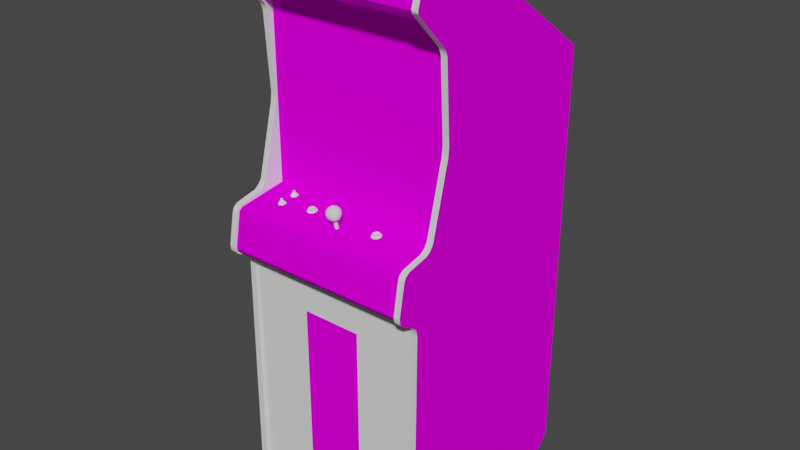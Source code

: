 # Source: fastfred.blend  (saved by Blender 2.93.20; exported with 4.5.12 LTS)
import bpy
from mathutils import Matrix  # noqa: F401  (used for matrix-valued properties, if any)

bpy.ops.wm.read_factory_settings(use_empty=True)
scene = bpy.context.scene
scene.name = 'Scene'

# ---- images (referenced by path relative to the original .blend; pixels are not part of the script)
import os
ASSET_DIR = os.environ.get("B2B_ASSET_DIR", "")  # directory of the original .blend (textures are referenced by path, not embedded)
HERE = os.path.dirname(os.path.abspath(__file__))  # packed textures are extracted next to this script under _unpacked/

def load_image(name, relpath, width, height, colorspace="sRGB"):
    """Load a texture the original file referenced (path relative to the .blend, or extracted next to this script)."""
    p = next((c for c in (os.path.join(HERE, relpath), os.path.join(ASSET_DIR, relpath)) if relpath and os.path.exists(c)), "")
    if p:
        img = bpy.data.images.load(p, check_existing=True)
        img.name = name
    else:  # same state as the original file: an image datablock whose file is absent (Cycles renders it pink)
        img = bpy.data.images.new(name, width, height)
        img.source = "FILE"
        img.filepath = "//" + (relpath or name)
    img.colorspace_settings.name = colorspace
    return img
img_02fastfredsnapmap_tiff = load_image('02fastfredsnapmap.TIFF', '02fastfredsnapmap.TIFF', 1024, 1024, 'sRGB')
img_fastfredbezelmap_tiff = load_image('fastfredbezelmap.TIFF', 'fastfredbezelmap.TIFF', 1024, 1024, 'sRGB')
img_fastfredsidemap_tiff = load_image('fastfredsidemap.TIFF', 'fastfredsidemap.TIFF', 1024, 1024, 'sRGB')
img_fastfredcpomap_tiff = load_image('fastfredcpomap.TIFF', 'fastfredcpomap.TIFF', 1024, 1024, 'sRGB')

# ---- materials (node trees are filled in below, after node groups)
mat_01fastfredfakemarquee = bpy.data.materials.new('01fastfredfakemarquee')
mat_01fastfredfakemarquee.use_transparent_shadow = False
mat_01fastfredfakemarquee.roughness = 0.8807
mat_01fastfredfakemarquee.specular_intensity = 0.0
mat_02fastfredsnapmat = bpy.data.materials.new('02fastfredsnapmat')
mat_02fastfredsnapmat.use_transparent_shadow = False
mat_02fastfredsnapmat.roughness = 0.8807
mat_02fastfredsnapmat.specular_intensity = 0.0
mat_fastfredbezel = bpy.data.materials.new('fastfredbezel')
mat_fastfredbezel.use_transparent_shadow = False
mat_fastfredbezel.roughness = 0.8807
mat_fastfredbezel.specular_intensity = 0.0
mat_fastfredshinyblack = bpy.data.materials.new('fastfredshinyblack')
mat_fastfredshinyblack.use_transparent_shadow = False
mat_fastfredshinyblack.roughness = 0.7934
mat_fastfredshinyblack.specular_intensity = 0.6588
mat_fastfredblack = bpy.data.materials.new('fastfredblack')
mat_fastfredblack.use_transparent_shadow = False
mat_fastfredblack.roughness = 0.8807
mat_fastfredblack.specular_intensity = 0.0
mat_fastfredside = bpy.data.materials.new('fastfredside')
mat_fastfredside.use_transparent_shadow = False
mat_fastfredside.roughness = 0.8807
mat_fastfredside.specular_intensity = 0.0
mat_fastfredcpo = bpy.data.materials.new('fastfredcpo')
mat_fastfredcpo.use_transparent_shadow = False
mat_fastfredcpo.roughness = 0.8807
mat_fastfredcpo.specular_intensity = 0.0
mat_fastfredvolcbut = bpy.data.materials.new('fastfredvolcbut')
mat_fastfredvolcbut.use_transparent_shadow = False
mat_fastfredvolcbut.roughness = 0.8807
mat_fastfredvolcbut.specular_intensity = 0.6275
mat_fastfredsilver = bpy.data.materials.new('fastfredsilver')
mat_fastfredsilver.use_transparent_shadow = False
mat_fastfredsilver.roughness = 0.8114
mat_fastfredsilver.specular_intensity = 0.2353
mat_fastfredredjoy = bpy.data.materials.new('fastfredredjoy')
mat_fastfredredjoy.use_transparent_shadow = False
mat_fastfredredjoy.roughness = 0.7934
mat_fastfredredjoy.specular_intensity = 0.6275

# ---- node groups
ng_auto_smooth = bpy.data.node_groups.new('Auto Smooth', 'GeometryNodeTree')
_s = ng_auto_smooth.interface.new_socket(name='Geometry', in_out='OUTPUT', socket_type='NodeSocketGeometry')
_s = ng_auto_smooth.interface.new_socket(name='Geometry', in_out='INPUT', socket_type='NodeSocketGeometry')
_s = ng_auto_smooth.interface.new_socket(name='Angle', in_out='INPUT', socket_type='NodeSocketFloat')
_s.subtype = 'ANGLE'
_s.min_value = 0.0
_s.max_value = 3.142
ng_auto_smooth.is_modifier = True
_N = ng_auto_smooth.nodes; _L = ng_auto_smooth.links
n0 = _N.new('NodeGroupOutput'); n0.name = 'Group Output'; n0.location = (480, -100)
n1 = _N.new('NodeGroupInput'); n1.name = 'Group Input'; n1.location = (-420, -300)
n2 = _N.new('NodeGroupInput'); n2.name = 'Group Input.001'; n2.location = (-60, -100)
n3 = _N.new('GeometryNodeSetShadeSmooth'); n3.name = 'Set Shade Smooth'; n3.location = (120, -100)
n3.domain = 'EDGE'
n4 = _N.new('GeometryNodeSetShadeSmooth'); n4.name = 'Set Shade Smooth.001'; n4.location = (300, -100)
n5 = _N.new('GeometryNodeInputMeshEdgeAngle'); n5.name = 'Edge Angle'; n5.location = (-420, -220)
n6 = _N.new('GeometryNodeInputEdgeSmooth'); n6.name = 'Is Edge Smooth'; n6.location = (-60, -160)
n7 = _N.new('GeometryNodeInputShadeSmooth'); n7.name = 'Is Face Smooth'; n7.location = (-240, -340)
n8 = _N.new('FunctionNodeBooleanMath'); n8.name = 'Boolean Math'; n8.location = (-60, -220)
n9 = _N.new('FunctionNodeCompare'); n9.name = 'Compare'; n9.location = (-240, -180)
n9.operation = 'LESS_EQUAL'
_L.new(n5.outputs[0], n9.inputs[0])
_L.new(n4.outputs[0], n0.inputs[0])
_L.new(n1.outputs[1], n9.inputs[1])
_L.new(n9.outputs[0], n8.inputs[0])
_L.new(n7.outputs[0], n8.inputs[1])
_L.new(n2.outputs[0], n3.inputs[0])
_L.new(n6.outputs[0], n3.inputs[1])
_L.new(n3.outputs[0], n4.inputs[0])
_L.new(n8.outputs[0], n3.inputs[2])
n0.is_active_output = True

# ---- material node trees
mat_01fastfredfakemarquee.use_nodes = True; mat_01fastfredfakemarquee.node_tree.nodes.clear()
_N = mat_01fastfredfakemarquee.node_tree.nodes; _L = mat_01fastfredfakemarquee.node_tree.links
n0 = _N.new('ShaderNodeBsdfPrincipled'); n0.name = 'Principled BSDF'; n0.location = (10, 300)
n0.distribution = 'GGX'
n0.subsurface_method = 'BURLEY'
n0.inputs[2].default_value = 0.8807
n0.inputs[3].default_value = 1.45
n0.inputs[13].default_value = 0.0
n0.inputs[27].default_value = (0.0, 0.0, 0.0, 1.0)
n0.inputs[28].default_value = 1.0
n1 = _N.new('ShaderNodeOutputMaterial'); n1.name = 'Material Output'; n1.location = (300, 300)
_L.new(n0.outputs[0], n1.inputs[0])
n1.is_active_output = True
mat_02fastfredsnapmat.use_nodes = True; mat_02fastfredsnapmat.node_tree.nodes.clear()
_N = mat_02fastfredsnapmat.node_tree.nodes; _L = mat_02fastfredsnapmat.node_tree.links
n0 = _N.new('ShaderNodeBsdfPrincipled'); n0.name = 'Principled BSDF'; n0.location = (10, 300)
n0.distribution = 'GGX'
n0.subsurface_method = 'BURLEY'
n0.inputs[2].default_value = 0.8807
n0.inputs[3].default_value = 1.45
n0.inputs[13].default_value = 0.0
n0.inputs[27].default_value = (0.0, 0.0, 0.0, 1.0)
n0.inputs[28].default_value = 1.0
n1 = _N.new('ShaderNodeOutputMaterial'); n1.name = 'Material Output'; n1.location = (300, 300)
n2 = _N.new('ShaderNodeTexImage'); n2.name = 'Image Texture'; n2.location = (-300, 600)
n2.image = img_02fastfredsnapmap_tiff
_L.new(n0.outputs[0], n1.inputs[0])
_L.new(n2.outputs[0], n0.inputs[0])
n1.is_active_output = True
mat_fastfredbezel.use_nodes = True; mat_fastfredbezel.node_tree.nodes.clear()
_N = mat_fastfredbezel.node_tree.nodes; _L = mat_fastfredbezel.node_tree.links
n0 = _N.new('ShaderNodeBsdfPrincipled'); n0.name = 'Principled BSDF'; n0.location = (10, 300)
n0.distribution = 'GGX'
n0.subsurface_method = 'BURLEY'
n0.inputs[2].default_value = 0.8807
n0.inputs[3].default_value = 1.45
n0.inputs[13].default_value = 0.0
n0.inputs[27].default_value = (0.0, 0.0, 0.0, 1.0)
n0.inputs[28].default_value = 1.0
n1 = _N.new('ShaderNodeOutputMaterial'); n1.name = 'Material Output'; n1.location = (300, 300)
n2 = _N.new('ShaderNodeTexImage'); n2.name = 'Image Texture'; n2.location = (-300, 600)
n2.image = img_fastfredbezelmap_tiff
_L.new(n0.outputs[0], n1.inputs[0])
_L.new(n2.outputs[0], n0.inputs[0])
n1.is_active_output = True
mat_fastfredshinyblack.use_nodes = True; mat_fastfredshinyblack.node_tree.nodes.clear()
_N = mat_fastfredshinyblack.node_tree.nodes; _L = mat_fastfredshinyblack.node_tree.links
n0 = _N.new('ShaderNodeBsdfPrincipled'); n0.name = 'Principled BSDF'; n0.location = (10, 300)
n0.distribution = 'GGX'
n0.subsurface_method = 'BURLEY'
n0.inputs[2].default_value = 0.7934
n0.inputs[3].default_value = 1.45
n0.inputs[13].default_value = 0.6588
n0.inputs[27].default_value = (0.0, 0.0, 0.0, 1.0)
n0.inputs[28].default_value = 1.0
n1 = _N.new('ShaderNodeOutputMaterial'); n1.name = 'Material Output'; n1.location = (300, 300)
_L.new(n0.outputs[0], n1.inputs[0])
n1.is_active_output = True
mat_fastfredblack.use_nodes = True; mat_fastfredblack.node_tree.nodes.clear()
_N = mat_fastfredblack.node_tree.nodes; _L = mat_fastfredblack.node_tree.links
n0 = _N.new('ShaderNodeBsdfPrincipled'); n0.name = 'Principled BSDF'; n0.location = (10, 300)
n0.distribution = 'GGX'
n0.subsurface_method = 'BURLEY'
n0.inputs[2].default_value = 0.8807
n0.inputs[3].default_value = 1.45
n0.inputs[13].default_value = 0.0
n0.inputs[27].default_value = (0.0, 0.0, 0.0, 1.0)
n0.inputs[28].default_value = 1.0
n1 = _N.new('ShaderNodeOutputMaterial'); n1.name = 'Material Output'; n1.location = (300, 300)
_L.new(n0.outputs[0], n1.inputs[0])
n1.is_active_output = True
mat_fastfredside.use_nodes = True; mat_fastfredside.node_tree.nodes.clear()
_N = mat_fastfredside.node_tree.nodes; _L = mat_fastfredside.node_tree.links
n0 = _N.new('ShaderNodeBsdfPrincipled'); n0.name = 'Principled BSDF'; n0.location = (10, 300)
n0.distribution = 'GGX'
n0.subsurface_method = 'BURLEY'
n0.inputs[2].default_value = 0.8807
n0.inputs[3].default_value = 1.45
n0.inputs[13].default_value = 0.0
n0.inputs[27].default_value = (0.0, 0.0, 0.0, 1.0)
n0.inputs[28].default_value = 1.0
n1 = _N.new('ShaderNodeOutputMaterial'); n1.name = 'Material Output'; n1.location = (300, 300)
n2 = _N.new('ShaderNodeTexImage'); n2.name = 'Image Texture'; n2.location = (-300, 600)
n2.image = img_fastfredsidemap_tiff
_L.new(n0.outputs[0], n1.inputs[0])
_L.new(n2.outputs[0], n0.inputs[0])
n1.is_active_output = True
mat_fastfredcpo.use_nodes = True; mat_fastfredcpo.node_tree.nodes.clear()
_N = mat_fastfredcpo.node_tree.nodes; _L = mat_fastfredcpo.node_tree.links
n0 = _N.new('ShaderNodeBsdfPrincipled'); n0.name = 'Principled BSDF'; n0.location = (10, 300)
n0.distribution = 'GGX'
n0.subsurface_method = 'BURLEY'
n0.inputs[2].default_value = 0.8807
n0.inputs[3].default_value = 1.45
n0.inputs[13].default_value = 0.0
n0.inputs[27].default_value = (0.0, 0.0, 0.0, 1.0)
n0.inputs[28].default_value = 1.0
n1 = _N.new('ShaderNodeOutputMaterial'); n1.name = 'Material Output'; n1.location = (300, 300)
n2 = _N.new('ShaderNodeTexImage'); n2.name = 'Image Texture'; n2.location = (-300, 600)
n2.image = img_fastfredcpomap_tiff
_L.new(n0.outputs[0], n1.inputs[0])
_L.new(n2.outputs[0], n0.inputs[0])
n1.is_active_output = True
mat_fastfredvolcbut.use_nodes = True; mat_fastfredvolcbut.node_tree.nodes.clear()
_N = mat_fastfredvolcbut.node_tree.nodes; _L = mat_fastfredvolcbut.node_tree.links
n0 = _N.new('ShaderNodeBsdfPrincipled'); n0.name = 'Principled BSDF'; n0.location = (10, 300)
n0.distribution = 'GGX'
n0.subsurface_method = 'BURLEY'
n0.inputs[2].default_value = 0.8807
n0.inputs[3].default_value = 1.45
n0.inputs[4].default_value = 0.9
n0.inputs[13].default_value = 0.6275
n0.inputs[27].default_value = (0.0, 0.0, 0.0, 1.0)
n0.inputs[28].default_value = 1.0
n1 = _N.new('ShaderNodeOutputMaterial'); n1.name = 'Material Output'; n1.location = (300, 300)
_L.new(n0.outputs[0], n1.inputs[0])
n1.is_active_output = True
mat_fastfredsilver.use_nodes = True; mat_fastfredsilver.node_tree.nodes.clear()
_N = mat_fastfredsilver.node_tree.nodes; _L = mat_fastfredsilver.node_tree.links
n0 = _N.new('ShaderNodeBsdfPrincipled'); n0.name = 'Principled BSDF'; n0.location = (10, 300)
n0.distribution = 'GGX'
n0.subsurface_method = 'BURLEY'
n0.inputs[2].default_value = 0.8114
n0.inputs[3].default_value = 1.45
n0.inputs[13].default_value = 0.2353
n0.inputs[27].default_value = (0.0, 0.0, 0.0, 1.0)
n0.inputs[28].default_value = 1.0
n1 = _N.new('ShaderNodeOutputMaterial'); n1.name = 'Material Output'; n1.location = (300, 300)
_L.new(n0.outputs[0], n1.inputs[0])
n1.is_active_output = True
mat_fastfredredjoy.use_nodes = True; mat_fastfredredjoy.node_tree.nodes.clear()
_N = mat_fastfredredjoy.node_tree.nodes; _L = mat_fastfredredjoy.node_tree.links
n0 = _N.new('ShaderNodeBsdfPrincipled'); n0.name = 'Principled BSDF'; n0.location = (10, 300)
n0.distribution = 'GGX'
n0.subsurface_method = 'BURLEY'
n0.inputs[2].default_value = 0.7934
n0.inputs[3].default_value = 1.45
n0.inputs[13].default_value = 0.6275
n0.inputs[27].default_value = (0.0, 0.0, 0.0, 1.0)
n0.inputs[28].default_value = 1.0
n1 = _N.new('ShaderNodeOutputMaterial'); n1.name = 'Material Output'; n1.location = (300, 300)
_L.new(n0.outputs[0], n1.inputs[0])
n1.is_active_output = True

# ---- world
world_world = bpy.data.worlds.new('World'); scene.world = world_world
world_world.use_nodes = True; world_world.node_tree.nodes.clear()
_N = world_world.node_tree.nodes; _L = world_world.node_tree.links
n0 = _N.new('ShaderNodeOutputWorld'); n0.name = 'World Output'; n0.location = (300, 300)
n1 = _N.new('ShaderNodeBackground'); n1.name = 'Background'; n1.location = (10, 300)
n1.inputs[0].default_value = (0.05088, 0.05088, 0.05088, 1.0)
_L.new(n1.outputs[0], n0.inputs[0])
n0.is_active_output = True
world_world.color = (0.05088, 0.05088, 0.05088)
world_world.use_sun_shadow = False
world_world.sun_shadow_jitter_overblur = 0.0

# ---- meshes
me_fastfred = bpy.data.meshes.new('fastfred')
me_fastfred.from_pydata([(0.02002, -0.8069, -0.1603), (0.06499, -0.8069, -0.1603), (0.06499, -0.7482, -0.1603), (0.1048, 0.1933, -0.09338), (-0.05468, -0.004099, -0.05138), (0.02262, -0.004842, -0.04692), (0.02337, 0.09253, -0.06105), (0.02337, 0.2966, -0.1213), (-0.06063, 0.1929, -0.09338), (-0.1383, 0.09476, -0.0852), (0.1029, 0.09327, -0.06848), (-0.05988, 0.2921, -0.1272), (-0.05914, 0.09327, -0.06885), (0.1029, 0.2929, -0.1272), (0.02299, 0.1962, -0.08446), (-0.1327, 0.0007325, -0.06365), (0.3252, 0.5289, -0.02277), (-0.2821, 0.5289, -0.02277), (-0.2821, -0.04572, -0.02277), (0.3252, -0.04572, -0.02277), (0.1527, -0.05056, 0.04896), (0.1486, -0.05279, 0.06197), (0.1572, -0.05279, 0.06197), (0.156, -0.05167, 0.05937), (0.1572, -0.04907, 0.03596), (0.1486, -0.04907, 0.03596), (0.1494, -0.04907, 0.03893), (0.156, -0.04498, 0.03967), (0.1616, -0.04572, 0.04339), (0.1616, -0.04944, 0.04302), (-0.08999, -0.05018, 0.04785), (-0.08107, -0.04535, 0.04227), (-0.09408, -0.05241, 0.06086), (-0.08553, -0.05241, 0.06086), (-0.09408, -0.0487, 0.03484), (-0.09333, -0.0487, 0.03781), (-0.08664, -0.04498, 0.03819), (0.156, -0.04795, 0.05974), (0.1639, -0.05204, 0.05714), (0.1494, -0.05167, 0.05937), (0.1442, -0.0513, 0.05528), (0.1416, -0.05204, 0.05714), (0.139, -0.05093, 0.04896), (0.1661, -0.05279, 0.0393), (0.1635, -0.05056, 0.04896), (0.1416, -0.04981, 0.04116), (0.1442, -0.04944, 0.04302), (-0.08664, -0.04758, 0.05863), (-0.07921, -0.05018, 0.04785), (-0.08107, -0.0513, 0.05417), (-0.07884, -0.05167, 0.05565), (-0.09333, -0.05167, 0.05788), (-0.09854, -0.0513, 0.05417), (-0.1011, -0.05167, 0.05565), (-0.1037, -0.05056, 0.04785), (-0.07661, -0.05241, 0.03781), (-0.08479, -0.05167, 0.03187), (-0.1011, -0.04944, 0.03967), (0.1616, -0.04721, 0.05603), (0.1442, -0.04721, 0.05603), (0.1616, -0.0513, 0.05528), (0.1635, -0.04647, 0.04971), (0.1419, -0.05056, 0.04896), (0.1639, -0.04981, 0.04116), (0.1661, -0.05539, 0.05826), (0.1691, -0.0539, 0.04859), (0.1668, -0.05093, 0.04896), (0.1579, -0.05167, 0.03335), (0.1479, -0.05167, 0.03335), (-0.08107, -0.04721, 0.05454), (-0.08664, -0.05167, 0.05788), (-0.09333, -0.04758, 0.05863), (-0.09854, -0.04944, 0.04153), (-0.07921, -0.0461, 0.04822), (-0.1008, -0.05018, 0.04785), (-0.07884, -0.04944, 0.03967), (-0.07661, -0.05502, 0.05677), (-0.07364, -0.0539, 0.04748), (-0.07624, -0.05056, 0.04785), (-0.08553, -0.0487, 0.03484), (-0.09482, -0.05167, 0.03187), (-0.1829, -0.05836, 0.07461), (-0.1788, -0.05687, 0.06494), (-0.1885, -0.04535, 0.06643), (-0.1926, -0.04498, 0.06197), (-0.1829, -0.05576, 0.05528), (-0.1829, -0.05167, 0.02369), (-0.1788, -0.05018, 0.01403), (-0.1926, -0.03829, 0.01143), (-0.1829, -0.04907, 0.004365), (0.1494, -0.04795, 0.05974), (0.1494, -0.04498, 0.03967), (0.1442, -0.04572, 0.04339), (0.1419, -0.04647, 0.04971), (0.156, -0.04907, 0.03893), (0.1579, -0.05613, 0.0642), (0.1479, -0.05613, 0.0642), (0.1397, -0.05539, 0.05826), (0.1364, -0.0539, 0.04859), (0.1397, -0.05279, 0.0393), (-0.09333, -0.04498, 0.03819), (-0.09854, -0.04535, 0.04227), (-0.1008, -0.0461, 0.04822), (-0.09854, -0.04721, 0.05454), (-0.08664, -0.0487, 0.03781), (-0.08107, -0.04944, 0.04153), (-0.08479, -0.05576, 0.06271), (-0.09482, -0.05576, 0.06271), (-0.103, -0.05502, 0.05677), (-0.1063, -0.0539, 0.04748), (-0.103, -0.05241, 0.03781), (-0.1896, -0.04572, 0.0694), (-0.1926, -0.05873, 0.0787), (-0.1926, -0.0461, 0.07052), (-0.2022, -0.05836, 0.07461), (-0.1955, -0.04572, 0.0694), (-0.2063, -0.05687, 0.06494), (-0.197, -0.04535, 0.06643), (-0.2022, -0.05576, 0.05528), (-0.1926, -0.05502, 0.05119), (-0.1926, -0.05204, 0.02778), (-0.2022, -0.05167, 0.02369), (-0.2063, -0.05018, 0.01403), (-0.2022, -0.04907, 0.004365), (-0.1926, -0.04833, 0.0002767), (-0.2803, -0.05836, 0.1411), (-0.2803, -0.04312, 0.06978), (-0.3003, 0.2074, -0.01422), (0.3434, -0.04312, 0.06978), (0.3233, -0.01636, 0.04302), (0.3434, -0.01636, 0.04302), (-0.2803, -0.236, 0.1233), (-0.3003, -0.2713, 0.1055), (0.3434, -0.236, 0.1233), (0.3434, 0.3653, -0.597), (0.3233, 0.7255, -0.0748), (0.3233, 0.6909, 0.08762), (-0.2803, 0.7255, -0.0748), (-0.3003, 0.7255, -0.0748), (0.3233, 0.5043, 0.006967), (0.3434, 0.5043, 0.006967), (0.3434, 0.6102, 0.1103), (0.3434, 0.4817, -0.002697), (0.3233, 0.4817, -0.002697), (0.3233, 0.2386, -0.01756), (-0.3003, 0.5043, 0.006967), (-0.2803, 0.5043, 0.006967), (-0.2803, 0.4817, -0.002697), (-0.3003, 0.4817, -0.002697), (-0.3003, -0.05836, 0.1411), (-0.2803, -0.1818, 0.179), (0.3434, -0.07992, 0.1601), (0.3233, -0.07992, 0.1601), (0.3434, -0.1818, 0.179), (0.3233, -0.2093, 0.169), (-0.3003, -0.1818, 0.179), (-0.2803, -0.2093, 0.169), (-0.3003, 0.2386, -0.01756), (-0.2803, 0.2074, -0.01422), (0.3434, 0.2386, -0.01756), (0.3233, 0.6102, 0.1103), (0.3434, 0.6218, 0.1121), (-0.2803, 0.685, 0.09356), (0.3434, 0.6909, 0.08762), (0.3233, 0.685, 0.09356), (-0.3003, -1.055, 0.1129), (-0.2803, -1.055, -0.5546), (0.3233, -1.055, -0.5546), (-0.2803, -0.03309, 0.05491), (0.3434, -0.03309, 0.05491), (0.3233, -1.055, 0.1129), (0.3233, -1.005, -0.597), (-0.3003, -1.005, -0.597), (-0.2803, 0.3653, -0.597), (-0.2803, -1.005, -0.597), (0.3233, -0.06765, 0.1538), (0.3233, -0.2505, 0.1099), (0.3434, -0.2505, 0.1099), (0.3233, -0.1996, 0.1768), (-0.2803, -0.1996, 0.1768), (0.3434, -0.06765, 0.1538), (-0.3003, -0.1996, 0.1768), (0.3434, -0.1996, 0.1768), (0.1902, 0.2966, -0.02723), (0.1817, 0.2828, -0.1402), (0.1832, 0.188, -0.1105), (0.2478, 0.191, -0.02723), (0.1921, 0.1918, -0.02723), (0.3274, 0.3579, -0.5843), (0.3274, -0.9975, -0.5881), (-0.2803, 0.2386, -0.01756), (-0.284, -1.05, 0.09914), (0.1326, -0.09218, -0.02723), (0.1036, -0.02045, -0.02723), (0.02262, -0.02268, -0.02723), (0.1326, 0.4794, -0.02723), (0.02337, 0.4794, -0.02685), (0.3233, 0.3653, -0.597), (0.3233, -0.2713, 0.1055), (-0.2803, -0.2713, 0.1055), (-0.2803, -1.055, 0.1129), (-0.284, 0.3579, -0.5843), (-0.284, 0.7139, -0.0748), (0.02262, 0.3869, -0.1625), (0.02262, 0.4084, -0.02685), (-0.1483, 0.2955, -0.02723), (-0.1491, 0.1914, -0.02723), (-0.1402, 0.1877, -0.1108), (0.3274, -1.05, 0.09914), (-0.2803, -0.01636, 0.04302), (-0.2803, -0.2505, 0.1099), (-0.0558, 0.3847, -0.1659), (-0.08776, -0.09218, -0.02723), (0.02337, -0.09218, -0.02723), (-0.2056, 0.191, -0.02723), (0.2478, 0.05276, -0.02723), (0.2475, -0.09181, -0.02723), (-0.2803, -0.06765, 0.1538), (0.3233, -0.1818, 0.179), (0.3233, -0.04312, 0.06978), (0.2478, 0.3334, -0.02723), (0.2475, 0.4791, -0.02723), (-0.2803, 0.6102, 0.1103), (0.3274, 0.6801, 0.07832), (0.3274, 0.7139, -0.0748), (-0.08925, 0.4794, -0.02723), (-0.05988, 0.4066, -0.02723), (-0.2052, 0.4791, -0.02723), (-0.2056, 0.3319, -0.02723), (0.3233, -0.236, 0.1233), (0.3233, -0.03309, 0.05491), (0.3233, 0.2074, -0.01422), (-0.05914, -0.02045, -0.02723), (0.09918, -0.004099, -0.05138), (0.1817, 0.09476, -0.0852), (0.1902, 0.08956, -0.02723), (0.1765, 0.0007325, -0.06365), (-0.284, -0.9975, -0.5881), (0.3274, -1.05, -0.5539), (0.09918, 0.3854, -0.1659), (0.1847, 0.3999, -0.02723), (-0.284, -1.05, -0.5539), (-0.1398, 0.2817, -0.1402), (-0.1409, -0.01153, -0.02723), (0.1036, 0.4077, -0.02723), (-0.1435, 0.398, -0.02723), (-0.1353, 0.3739, -0.1733), (-0.2052, -0.09181, -0.02723), (-0.1469, 0.08956, -0.02723), (0.3233, -0.05836, 0.1411), (0.1765, 0.3757, -0.1733), (-0.2803, 0.6218, 0.1121), (0.3233, 0.6218, 0.1121), (0.1847, -0.01153, -0.02723), (-0.2803, 0.6909, 0.08762), (-0.2056, 0.05276, -0.02723), (-0.2803, -0.07992, 0.1601), (0.3233, 0.7243, -0.08297), (-0.2803, 0.7243, -0.08297), (0.3274, -0.04387, -0.03615), (-0.284, -0.04387, -0.03615), (-0.3003, 0.7243, -0.08297), (0.3434, -1.005, -0.597), (0.3434, 0.7243, -0.08297), (0.3434, 0.2074, -0.01422), (-0.3003, 0.3653, -0.597), (0.3434, -0.2713, 0.1055), (0.3434, -1.055, 0.1129), (0.3434, -1.055, -0.5546), (-0.3003, -1.055, -0.5546), (-0.3003, -0.2505, 0.1099), (-0.3003, -0.07992, 0.1601), (-0.3003, -0.04312, 0.06978), (-0.3003, 0.6909, 0.08762), (-0.3003, -0.236, 0.1233), (-0.3003, -0.01636, 0.04302), (-0.3003, 0.6218, 0.1121), (-0.3003, -0.03309, 0.05491), (0.3434, -0.05836, 0.1411), (-0.3003, -0.2093, 0.169), (0.3434, -0.2093, 0.169), (-0.3003, -0.06765, 0.1538), (-0.3003, 0.6102, 0.1103), (0.3434, 0.685, 0.09356), (-0.3003, 0.685, 0.09356), (0.3434, 0.7255, -0.0748), (-0.284, -0.06617, 0.14), (0.3274, -0.06617, 0.14), (0.3274, -0.04387, -0.02388), (0.3274, 0.6117, 0.104), (-0.284, 0.6117, 0.104), (-0.284, 0.5493, -0.02165), (-0.284, -0.04387, -0.02388), (0.3274, 0.5493, -0.02165), (-0.07698, -0.3575, 0.1006), (-0.07698, -0.8671, 0.1006), (0.12, -0.8671, 0.1006), (0.12, -0.3575, 0.1006), (-0.284, -0.187, 0.1727), (0.3274, -0.187, 0.1727), (0.3274, -0.07509, 0.1523), (-0.284, -0.07509, 0.1523), (-0.284, 0.6188, 0.1062), (0.3274, 0.6188, 0.1062), (0.3274, 0.6753, 0.08724), (-0.284, -0.2412, 0.09914), (0.3274, -0.2412, 0.09914), (0.3274, -0.2003, 0.1701), (-0.284, 0.6753, 0.08724), (-0.284, -0.2003, 0.1701), (-0.284, 0.5441, -0.02314), (-0.284, 0.5289, -0.02314), (0.3274, 0.5289, -0.02314), (0.3274, 0.5441, -0.02314), (-0.284, 0.6801, 0.07832), (-0.1896, -0.04498, 0.06346), (-0.1926, -0.04089, 0.06271), (-0.1896, -0.03829, 0.01254), (-0.1926, -0.0342, 0.0118), (-0.197, -0.03866, 0.01551), (-0.1955, -0.03941, 0.01886), (-0.197, -0.04126, 0.0668), (-0.1955, -0.04498, 0.06346), (-0.1885, -0.03457, 0.01626), (-0.1896, -0.03495, 0.01923), (-0.1896, -0.03941, 0.01886), (-0.1955, -0.03829, 0.01254), (-0.1926, -0.03941, 0.01997), (-0.1926, -0.04201, 0.07126), (-0.1885, -0.04126, 0.0668), (-0.1926, -0.03532, 0.02035), (-0.197, -0.03457, 0.01626), (-0.1885, -0.03866, 0.01551), (-0.1896, -0.04164, 0.06978), (-0.1955, -0.04164, 0.06978), (-0.1955, -0.04089, 0.06383), (-0.1896, -0.04089, 0.06383), (-0.1955, -0.03495, 0.01923), (-0.1955, -0.0342, 0.01328), (-0.1896, -0.0342, 0.01328), (0.03898, -0.02826, 0.08353), (0.03712, -0.02937, 0.08762), (0.03712, -0.06356, 0.08055), (0.03266, -0.06394, 0.08204), (0.03266, -0.02974, 0.08947), (0.0282, -0.06356, 0.08055), (0.0282, -0.02937, 0.08762), (0.02634, -0.06245, 0.07609), (0.02634, -0.02826, 0.08353), (0.0282, -0.06171, 0.07163), (0.0282, -0.02751, 0.07907), (0.03266, -0.06133, 0.06978), (0.03266, -0.02714, 0.07721), (0.03712, -0.06171, 0.07163), (0.03712, -0.02751, 0.07907), (0.03898, -0.06245, 0.07609), (0.01928, -0.006329, 0.06903), (0.05384, 0.001848, 0.0891), (0.05496, -0.009674, 0.09505), (0.05496, -0.007816, 0.08055), (0.01185, -0.01897, 0.0865), (0.01073, -0.009674, 0.09505), (0.01928, -0.01079, 0.1066), (0.02671, 0.001104, 0.1081), (0.01593, 0.0003609, 0.1014), (0.04269, -0.02751, 0.07832), (0.05273, -0.02082, 0.0865), (0.04269, -0.02937, 0.09245), (0.01296, 0.003706, 0.08947), (0.03675, 0.009652, 0.1017), (0.04901, 0.002219, 0.101), (0.04529, 0.01114, 0.09022), (0.03303, -0.01153, 0.111), (0.02894, -0.02974, 0.09691), (0.01668, -0.02231, 0.09802), (0.02077, -0.02826, 0.08539), (0.03898, -0.01859, 0.06755), (0.04975, -0.01748, 0.07424), (0.03935, 0.004077, 0.0694), (0.04641, -0.006329, 0.06903), (0.03303, -0.005586, 0.06457), (0.04641, -0.01079, 0.1066), (0.03898, -0.02305, 0.1051), (0.04975, -0.02045, 0.09877), (0.02299, 0.01002, 0.09765), (0.03675, 0.01263, 0.0787), (0.02671, 0.005936, 0.07052), (0.02634, -0.01636, 0.0668), (0.02634, -0.02157, 0.1062), (0.03935, -0.0007541, 0.1088), (0.03303, 0.01448, 0.09059), (0.02299, 0.01188, 0.08316), (0.02894, -0.02677, 0.07386), (0.01593, 0.003334, 0.07684), (0.04901, 0.004821, 0.07795), (0.03303, -0.0316, 0.08501), (0.01073, -0.007816, 0.08055), (0.01668, -0.01934, 0.07461)], [], [(0, 1, 2), (8, 207, 9, 12), (324, 330, 327, 325), (28, 61, 44, 29), (6, 12, 4, 5), (61, 58, 60, 44), (3, 14, 6, 10), (341, 344, 343, 342), (12, 9, 15, 4), (234, 10, 233, 236), (14, 8, 12, 6), (184, 13, 3, 185), (46, 62, 93, 92), (242, 11, 211, 246), (32, 53, 108, 107), (8, 14, 7, 11), (70, 49, 69, 47), (224, 202, 314, 223), (40, 39, 90, 59), (74, 52, 103, 102), (20, 28, 27), (40, 62, 42, 41), (94, 29, 63, 24), (301, 300, 287, 286), (23, 60, 58, 37), (30, 31, 36), (52, 74, 54, 53), (26, 94, 24, 25), (312, 313, 310, 311), (52, 51, 71, 103), (35, 72, 101, 100), (37, 58, 20), (72, 35, 34, 57), (206, 214, 255, 248), (29, 44, 66, 63), (50, 78, 48, 49), (66, 38, 64, 65), (203, 211, 11, 7), (41, 21, 39, 40), (26, 46, 92, 91), (47, 69, 30), (49, 70, 33, 50), (227, 245, 226, 225), (35, 104, 79, 34), (21, 41, 97, 96), (211, 226, 245, 246), (46, 26, 25, 45), (105, 104, 36, 31), (59, 90, 20), (239, 250, 240, 244), (10, 234, 185, 3), (20, 58, 61), (15, 9, 248, 243), (193, 253, 236, 233), (54, 57, 110, 109), (213, 194, 232, 212), (29, 94, 27, 28), (103, 71, 30), (11, 242, 207, 8), (329, 316, 321, 328), (30, 69, 73), (45, 42, 62, 46), (53, 54, 109, 108), (65, 43, 63, 66), (57, 54, 74, 72), (22, 21, 96, 95), (206, 248, 9, 207), (22, 38, 60, 23), (41, 42, 98, 97), (90, 37, 20), (274, 270, 210, 131), (91, 92, 20), (92, 93, 20), (20, 27, 91), (93, 59, 20), (72, 74, 102, 101), (20, 61, 28), (23, 39, 21, 22), (53, 32, 51, 52), (84, 315, 85, 119), (240, 250, 184, 183), (38, 22, 95, 64), (327, 320, 121, 120), (332, 325, 86, 87), (187, 185, 234, 235), (71, 47, 30), (309, 307, 299, 298), (100, 101, 30), (101, 102, 30), (30, 36, 100), (102, 103, 30), (73, 69, 49, 48), (30, 73, 31), (113, 115, 114, 112), (38, 66, 44, 60), (79, 75, 55, 56), (194, 213, 192, 193), (207, 242, 205, 206), (77, 55, 75, 78), (24, 63, 43, 67), (87, 89, 317, 332), (205, 228, 214, 206), (111, 113, 112, 81), (82, 85, 315, 83), (319, 326, 123, 122), (42, 45, 99, 98), (322, 84, 119, 118), (117, 322, 118, 116), (320, 319, 122, 121), (325, 327, 120, 86), (115, 117, 116, 114), (83, 111, 81, 82), (88, 317, 89, 124), (220, 183, 187, 186), (267, 170, 167, 268), (148, 157, 190, 147), (260, 292, 288, 259), (91, 27, 94, 26), (280, 154, 229, 133), (131, 156, 279, 274), (146, 222, 282, 145), (219, 128, 169, 230), (291, 293, 289, 290), (283, 164, 252, 161), (159, 144, 231, 264), (155, 181, 179, 150), (161, 252, 160, 141), (137, 258, 261, 138), (132, 199, 210, 270), (136, 163, 285, 135), (218, 153, 151, 152), (132, 165, 200, 199), (191, 208, 306, 305), (171, 262, 268, 167), (158, 190, 157, 127), (288, 292, 286, 287), (39, 23, 37, 90), (172, 265, 173, 174), (147, 146, 145, 148), (263, 257, 135, 285), (175, 180, 278, 249), (249, 278, 128, 219), (138, 273, 254, 137), (202, 224, 188, 201), (304, 308, 302, 303), (310, 313, 293, 291), (153, 218, 178, 182), (154, 280, 182, 178), (256, 217, 281, 271), (164, 283, 163, 136), (272, 149, 125, 126), (149, 281, 217, 125), (141, 160, 139, 140), (144, 159, 142, 143), (308, 304, 223, 314), (168, 209, 275, 277), (307, 309, 305, 306), (170, 267, 266, 198), (197, 134, 262, 171), (350, 352, 351, 349), (134, 197, 257, 263), (276, 282, 222, 251), (181, 279, 156, 179), (100, 36, 104, 35), (258, 173, 265, 261), (237, 189, 238, 241), (56, 80, 34, 79), (75, 79, 104, 105), (290, 289, 303, 302), (166, 147, 190), (144, 143, 167), (251, 162, 284, 276), (196, 204, 244, 195), (68, 99, 45, 25), (166, 173, 137), (135, 197, 167), (198, 167, 170), (199, 200, 166), (176, 198, 266, 177), (244, 204, 203, 239), (185, 187, 183, 184), (296, 297, 294, 295), (166, 209, 210), (176, 129, 167), (204, 196, 225, 226), (326, 88, 124, 123), (166, 137, 147), (143, 135, 167), (253, 216, 215), (126, 217, 150), (218, 175, 219), (183, 220, 221), (70, 51, 32, 33), (145, 276, 273, 261), (137, 162, 222, 146), (277, 272, 126, 168), (25, 24, 67, 68), (245, 227, 228), (168, 150, 131), (229, 218, 230), (166, 158, 209), (129, 231, 167), (233, 5, 194, 193), (78, 50, 76, 77), (13, 184, 250, 239), (80, 110, 57, 34), (197, 171, 167), (166, 174, 173), (4, 15, 243, 232), (180, 175, 152, 151), (105, 48, 78, 75), (33, 32, 107, 106), (221, 240, 183), (245, 205, 242, 246), (168, 126, 150), (218, 219, 230), (50, 33, 106, 76), (160, 164, 135, 139), (346, 348, 347, 345), (322, 117, 321, 335), (62, 40, 59, 93), (247, 243, 248), (236, 253, 235, 234), (175, 249, 219), (126, 125, 217), (176, 229, 129), (209, 131, 210), (229, 154, 218), (150, 156, 131), (137, 146, 147), (143, 139, 135), (228, 205, 245), (209, 168, 131), (229, 230, 129), (162, 251, 222), (160, 252, 164), (198, 176, 167), (199, 166, 210), (215, 235, 253), (150, 179, 156), (154, 178, 218), (166, 190, 158), (231, 144, 167), (137, 254, 162), (164, 136, 135), (235, 215, 186, 187), (218, 152, 175), (217, 256, 150), (135, 257, 197), (173, 258, 137), (162, 254, 273, 284), (248, 255, 247), (216, 253, 193, 192), (212, 232, 243, 247), (240, 221, 195, 244), (127, 261, 172), (262, 263, 264), (261, 265, 172), (262, 134, 263), (266, 267, 268), (132, 269, 165), (270, 271, 172), (262, 151, 177), (157, 148, 261), (263, 142, 159), (271, 272, 172), (262, 128, 151), (163, 161, 140, 263), (363, 389, 369, 384), (274, 181, 271), (151, 182, 133), (275, 127, 172), (262, 264, 130), (266, 268, 262), (132, 172, 269), (277, 275, 172), (262, 130, 169), (132, 270, 172), (266, 262, 177), (148, 145, 261), (263, 140, 142), (271, 149, 272), (128, 278, 151), (274, 279, 181), (182, 280, 133), (272, 277, 172), (262, 169, 128), (270, 274, 271), (151, 133, 177), (151, 153, 182), (181, 155, 271), (271, 281, 149), (278, 180, 151), (263, 159, 264), (127, 157, 261), (161, 141, 140), (145, 282, 276), (163, 283, 161), (276, 284, 273), (273, 138, 261), (263, 285, 163), (271, 155, 150, 256), (189, 237, 201, 188), (18, 19, 16, 17), (140, 139, 143, 142), (133, 229, 176, 177), (264, 231, 129, 130), (241, 238, 208, 191), (130, 129, 230, 169), (269, 172, 174, 166), (51, 70, 47, 71), (209, 158, 127, 275), (166, 200, 165, 269), (335, 316, 84, 322), (83, 315, 336, 329), (316, 336, 315, 84), (338, 318, 88, 326), (14, 3, 13, 7), (334, 321, 117, 115), (115, 113, 328, 334), (333, 328, 113, 111), (337, 331, 319, 320), (332, 317, 339, 323), (330, 337, 320, 327), (318, 339, 317, 88), (232, 194, 5, 4), (323, 318, 331, 330), (325, 332, 323, 324), (5, 233, 10, 6), (333, 329, 328), (321, 334, 328), (316, 335, 321), (329, 336, 316), (111, 83, 329, 333), (324, 323, 330), (331, 337, 330), (318, 338, 331), (323, 339, 318), (7, 13, 239, 203), (31, 73, 48, 105), (344, 346, 345, 343), (354, 340, 355, 353), (342, 355, 340, 341), (326, 319, 331, 338), (352, 354, 353, 351), (226, 211, 203, 204), (348, 350, 349, 347), (374, 360, 375, 373), (367, 382, 388, 373), (358, 366, 359, 357), (362, 363, 364), (386, 393, 391, 385), (395, 365, 367), (388, 382, 372, 362), (390, 369, 370, 371), (395, 392, 376, 365), (365, 376, 377), (378, 379, 380), (358, 357, 370), (374, 388, 362, 361), (384, 364, 363), (372, 389, 363, 362), (395, 375, 392), (392, 397, 387), (380, 386, 378), (385, 378, 386), (391, 368, 384, 390), (361, 360, 374), (356, 387, 397), (394, 378, 385, 371), (369, 389, 370), (389, 372, 381), (379, 378, 394, 359), (367, 366, 383), (367, 383, 382), (393, 356, 397, 396), (391, 393, 368), (396, 368, 393), (365, 377, 366, 367), (359, 394, 357), (395, 367, 373), (395, 373, 375), (383, 358, 370, 381), (375, 360, 397, 392), (364, 361, 362), (379, 377, 376, 380), (372, 382, 383, 381), (377, 379, 359), (381, 370, 389), (387, 356, 386, 380), (361, 368, 396, 360), (390, 384, 369), (390, 385, 391), (390, 371, 385), (358, 383, 366), (373, 388, 374), (396, 397, 360), (392, 387, 376), (380, 376, 387), (359, 366, 377), (361, 364, 368), (384, 368, 364), (356, 393, 386), (371, 370, 357), (371, 357, 394), (300, 301, 298, 299)])
me_fastfred.polygons.foreach_set('use_smooth', [True] * 406)
me_fastfred.polygons.foreach_set('material_index', [0, 1, 7, 3, 1, 3, 1, 8, 1, 1, 1, 1, 3, 1, 3, 1, 3, 4, 3, 3, 3, 3, 3, 6, 3, 3, 3, 3, 6, 3, 3, 3, 3, 4, 3, 3, 3, 1, 3, 3, 3, 3, 4, 3, 3, 4, 3, 3, 3, 4, 1, 3, 4, 4, 3, 4, 3, 3, 1, 7, 3, 3, 3, 3, 3, 3, 4, 3, 3, 3, 3, 3, 3, 3, 3, 3, 3, 3, 3, 3, 4, 3, 3, 3, 4, 3, 6, 3, 3, 3, 3, 3, 3, 3, 3, 3, 4, 4, 3, 3, 3, 4, 3, 3, 3, 3, 3, 3, 3, 3, 3, 3, 3, 4, 3, 3, 4, 3, 3, 3, 3, 3, 6, 3, 3, 3, 3, 3, 3, 3, 3, 3, 4, 3, 3, 6, 3, 3, 3, 3, 3, 3, 3, 4, 6, 6, 3, 3, 3, 3, 3, 3, 3, 3, 6, 3, 6, 3, 3, 8, 3, 3, 3, 3, 3, 4, 3, 3, 6, 4, 4, 3, 4, 3, 4, 4, 4, 4, 3, 4, 4, 6, 4, 4, 4, 3, 4, 4, 4, 4, 4, 4, 3, 5, 4, 3, 3, 4, 4, 4, 4, 4, 4, 3, 1, 3, 4, 4, 4, 3, 3, 3, 4, 4, 4, 4, 3, 4, 8, 7, 3, 4, 4, 4, 4, 4, 4, 4, 4, 4, 4, 4, 4, 4, 4, 4, 4, 4, 4, 4, 4, 4, 4, 4, 4, 4, 4, 4, 4, 4, 3, 4, 4, 4, 4, 5, 5, 5, 5, 5, 5, 5, 5, 5, 5, 5, 5, 5, 9, 5, 5, 5, 5, 5, 5, 5, 5, 5, 5, 5, 5, 5, 5, 5, 5, 5, 5, 5, 5, 5, 5, 5, 5, 5, 5, 5, 5, 5, 5, 5, 5, 3, 4, 2, 3, 3, 3, 4, 3, 3, 3, 3, 3, 7, 7, 7, 7, 1, 7, 7, 7, 7, 7, 7, 7, 4, 7, 7, 1, 7, 7, 7, 7, 7, 7, 7, 7, 7, 1, 3, 8, 8, 8, 7, 8, 4, 8, 9, 9, 9, 9, 9, 9, 9, 9, 9, 9, 9, 9, 9, 9, 9, 9, 9, 9, 9, 9, 9, 9, 9, 9, 9, 9, 9, 9, 9, 9, 9, 9, 9, 9, 9, 9, 9, 9, 9, 9, 9, 9, 9, 9, 9, 9, 9, 9, 9, 9, 9, 9, 9, 9, 9, 9, 9, 9, 6])
_uv = me_fastfred.uv_layers.new(name='UVMap')
_uv.uv.foreach_set('vector', [0.000447, 0.000447, 0.9996, 0.000447, 0.9996, 0.9996, 0.2767, 0.5, 0.05068, 0.5, 0.05068, 0.2767, 0.2767, 0.2767, 0.2516, -0.2507, 0.000447, -0.354, 0.000447, -0.354, 0.2516, -0.2507, 0.8489, 0.9996, 0.7512, 0.9996, 0.7512, 0.6674, 0.8489, 0.6674, 0.5, 0.2767, 0.2767, 0.2767, 0.2767, 0.05068, 0.5, 0.05068, 0.7512, 0.9996, 0.6507, 0.9996, 0.6507, 0.6674, 0.7512, 0.6674, 0.7261, 0.5, 0.5, 0.5, 0.5, 0.2767, 0.7261, 0.2767, -7.733, 14.11, -11.33, 14.11, -11.33, -14.1, -7.733, -14.1, 0.2767, 0.2767, 0.05068, 0.2767, 0.05068, 0.05068, 0.2767, 0.05068, 0.9493, 0.2767, 0.7261, 0.2767, 0.7261, 0.05068, 0.9493, 0.05068, 0.5, 0.5, 0.2767, 0.5, 0.2767, 0.2767, 0.5, 0.2767, 0.9493, 0.7261, 0.7261, 0.7261, 0.7261, 0.5, 0.9493, 0.5, 0.1512, 0.6674, 0.2488, 0.6674, 0.2488, 0.9996, 0.1512, 0.9996, 0.05068, 0.7261, 0.2767, 0.7261, 0.2767, 0.9521, 0.05068, 0.9521, 0.4498, 0.3326, 0.3493, 0.3326, 0.3493, 0.000447, 0.4498, 0.000447, 0.2767, 0.5, 0.5, 0.5, 0.5, 0.7261, 0.2767, 0.7261, 0.5502, 0.6674, 0.6507, 0.6674, 0.6507, 0.9996, 0.5502, 0.9996, 0.9996, 0.9326, 0.000447, 0.9326, 0.000447, 0.8712, 0.9996, 0.8712, 0.3493, 0.6674, 0.4498, 0.6674, 0.4498, 0.9996, 0.3493, 0.9996, 0.2488, 0.6674, 0.3493, 0.6674, 0.3493, 0.9996, 0.2488, 0.9996, 0.6814, 0.9996, 0.8489, 0.9996, 0.9493, 0.9996, 0.3493, 0.6674, 0.2488, 0.6674, 0.2488, 0.3326, 0.3493, 0.3326, 0.9493, 0.6674, 0.8489, 0.6674, 0.8489, 0.3326, 0.9493, 0.3326, 0.000447, -0.4461, 0.9996, -0.4461, 0.9996, -0.3651, 0.000447, -0.3651, 0.5502, 0.6674, 0.6507, 0.6674, 0.6507, 0.9996, 0.5502, 0.9996, 0.6814, 0.9996, 0.8489, 0.9996, 0.9493, 0.9996, 0.3493, 0.6674, 0.2488, 0.6674, 0.2488, 0.3326, 0.3493, 0.3326, 0.05068, 0.6674, -0.04979, 0.6674, -0.04979, 0.3326, 0.05068, 0.3326, 0.9996, 0.000447, 0.9996, 0.0144, 0.3353, 0.0144, 0.3353, 0.000447, 0.3493, 0.6674, 0.4498, 0.6674, 0.4498, 0.9996, 0.3493, 0.9996, 0.05068, 0.6674, 0.1512, 0.6674, 0.1512, 0.9996, 0.05068, 0.9996, 0.09533, 0.9996, 0.6507, 0.9996, 0.6814, 0.9996, 0.1512, 0.6674, 0.05068, 0.6674, 0.05068, 0.3326, 0.1512, 0.3326, 0.05068, 0.5, 0.05068, 0.5, 0.05068, 0.2767, 0.05068, 0.2767, 0.8489, 0.6674, 0.7512, 0.6674, 0.7512, 0.3326, 0.8489, 0.3326, 0.6507, 0.3326, 0.7512, 0.3326, 0.7512, 0.6674, 0.6507, 0.6674, 0.7512, 0.3326, 0.6507, 0.3326, 0.6507, 0.000447, 0.7512, 0.000447, 0.5, 0.9521, 0.2767, 0.9521, 0.2767, 0.7261, 0.5, 0.7261, 0.3493, 0.3326, 0.4498, 0.3326, 0.4498, 0.6674, 0.3493, 0.6674, 0.05068, 0.6674, 0.1512, 0.6674, 0.1512, 0.9996, 0.05068, 0.9996, 0.09533, 0.9996, 0.6507, 0.9996, 0.6814, 0.9996, 0.6507, 0.6674, 0.5502, 0.6674, 0.5502, 0.3326, 0.6507, 0.3326, 0.05068, 0.9521, 0.05068, 0.9521, 0.2767, 0.9521, 0.2767, 0.9521, 0.05068, 0.6674, -0.04979, 0.6674, -0.04979, 0.3326, 0.05068, 0.3326, 0.4498, 0.3326, 0.3493, 0.3326, 0.3493, 0.000447, 0.4498, 0.000447, 0.2767, 0.9521, 0.2767, 0.9521, 0.05068, 0.9521, 0.05068, 0.9521, 0.1512, 0.6674, 0.05068, 0.6674, 0.05068, 0.3326, 0.1512, 0.3326, 0.8489, 0.6674, 0.9493, 0.6674, 0.9493, 0.9996, 0.8489, 0.9996, 0.2349, 0.9996, 0.09533, 0.9996, 0.6814, 0.9996, 0.7261, 0.9521, 0.9493, 0.9521, 0.9493, 0.9521, 0.7261, 0.9521, 0.7261, 0.2767, 0.9493, 0.2767, 0.9493, 0.5, 0.7261, 0.5, 0.6814, 0.9996, 0.6507, 0.9996, 0.7512, 0.9996, 0.05068, 0.05068, 0.05068, 0.2767, 0.05068, 0.2767, 0.05068, 0.05068, 0.7261, 0.05068, 0.9493, 0.05068, 0.9493, 0.05068, 0.7261, 0.05068, 0.2488, 0.3326, 0.1512, 0.3326, 0.1512, 0.000447, 0.2488, 0.000447, 0.5, 0.05068, 0.5, 0.05068, 0.2767, 0.05068, 0.2767, 0.05068, 0.8489, 0.6674, 0.9493, 0.6674, 0.9493, 0.9996, 0.8489, 0.9996, 0.2349, 0.9996, 0.09533, 0.9996, 0.6814, 0.9996, 0.2767, 0.7261, 0.05068, 0.7261, 0.05068, 0.5, 0.2767, 0.5, 0.3549, 0.000447, 0.000447, 0.3549, -0.354, 0.000447, 0.000447, -0.354, 0.6814, 0.9996, 0.6507, 0.9996, 0.7512, 0.9996, 0.1512, 0.3326, 0.2488, 0.3326, 0.2488, 0.6674, 0.1512, 0.6674, 0.3493, 0.3326, 0.2488, 0.3326, 0.2488, 0.000447, 0.3493, 0.000447, 0.7512, 0.000447, 0.8489, 0.000447, 0.8489, 0.3326, 0.7512, 0.3326, 0.1512, 0.3326, 0.2488, 0.3326, 0.2488, 0.6674, 0.1512, 0.6674, 0.5502, 0.3326, 0.4498, 0.3326, 0.4498, 0.000447, 0.5502, 0.000447, 0.05068, 0.5, 0.05068, 0.2767, 0.05068, 0.2767, 0.05068, 0.5, 0.5502, 0.3326, 0.6507, 0.3326, 0.6507, 0.6674, 0.5502, 0.6674, 0.3493, 0.3326, 0.2488, 0.3326, 0.2488, 0.000447, 0.3493, 0.000447, 0.09533, 0.9996, 0.09533, 0.9996, 0.6814, 0.9996, -0.01072, 0.447, 0.00882, 0.4386, 0.00882, 0.4386, -0.01072, 0.447, 0.8963, 0.9996, 0.7149, 0.9996, 0.6814, 0.9996, 0.7149, 0.9996, 0.4665, 0.9996, 0.6814, 0.9996, 0.6814, 0.9996, 0.9493, 0.9996, 0.8963, 0.9996, 0.4665, 0.9996, 0.2349, 0.9996, 0.6814, 0.9996, 0.1512, 0.6674, 0.2488, 0.6674, 0.2488, 0.9996, 0.1512, 0.9996, 0.6814, 0.9996, 0.7512, 0.9996, 0.8489, 0.9996, 0.5502, 0.6674, 0.4498, 0.6674, 0.4498, 0.3326, 0.5502, 0.3326, 0.3493, 0.3326, 0.4498, 0.3326, 0.4498, 0.6674, 0.3493, 0.6674, 0.000447, 0.3549, 0.2516, 0.2516, 0.807, 0.807, 0.000447, 1.142, 0.9493, 0.9521, 0.9493, 0.9521, 0.9493, 0.7261, 0.9493, 0.7261, 0.6507, 0.3326, 0.5502, 0.3326, 0.5502, 0.000447, 0.6507, 0.000447, 0.000447, -0.354, -0.2507, -0.2507, -0.8061, -0.8061, 0.000447, -1.141, 0.3549, 0.000447, 0.2516, -0.2507, 0.807, -0.8061, 1.142, 0.000447, 0.9493, 0.5, 0.9493, 0.5, 0.9493, 0.2767, 0.9493, 0.2767, 0.09533, 0.9996, 0.09533, 0.9996, 0.6814, 0.9996, 0.000447, -0.6582, 0.9996, -0.6582, 0.9996, -0.6554, 0.000447, -0.6554, 0.8963, 0.9996, 0.7149, 0.9996, 0.6814, 0.9996, 0.7149, 0.9996, 0.4665, 0.9996, 0.6814, 0.9996, 0.6814, 0.9996, 0.9493, 0.9996, 0.8963, 0.9996, 0.4665, 0.9996, 0.2349, 0.9996, 0.6814, 0.9996, 0.7512, 0.9996, 0.6507, 0.9996, 0.6507, 0.6674, 0.7512, 0.6674, 0.6814, 0.9996, 0.7512, 0.9996, 0.8489, 0.9996, 0.000447, -0.354, -0.2507, -0.2507, -0.8061, -0.8061, 0.000447, -1.141, 0.6507, 0.3326, 0.7512, 0.3326, 0.7512, 0.6674, 0.6507, 0.6674, 0.9493, 0.3326, 0.8489, 0.3326, 0.8489, 0.000447, 0.9493, 0.000447, 0.5, 0.05068, 0.5, 0.05068, 0.7261, 0.05068, 0.7261, 0.05068, 0.05068, 0.5, 0.05068, 0.7261, 0.05068, 0.7261, 0.05068, 0.5, 0.7512, 0.000447, 0.8489, 0.000447, 0.8489, 0.3326, 0.7512, 0.3326, 0.9493, 0.3326, 0.8489, 0.3326, 0.8489, 0.000447, 0.9493, 0.000447, 1.142, 0.000447, 0.807, 0.807, 0.2516, 0.2516, 0.3549, 0.000447, 0.05068, 0.7261, 0.05068, 0.7261, 0.05068, 0.5, 0.05068, 0.5, 0.2516, -0.2507, 0.000447, -0.354, 0.000447, -1.141, 0.807, -0.8061, 1.142, 0.000447, 0.807, 0.807, 0.2516, 0.2516, 0.3549, 0.000447, -0.354, 0.000447, -0.2507, 0.2516, -0.8061, 0.807, -1.141, 0.000447, 0.2488, 0.3326, 0.1512, 0.3326, 0.1512, 0.000447, 0.2488, 0.000447, -0.2507, 0.2516, 0.000447, 0.3549, 0.000447, 1.142, -0.8061, 0.807, -0.354, 0.000447, -0.2507, 0.2516, -0.8061, 0.807, -1.141, 0.000447, -0.2507, -0.2507, -0.354, 0.000447, -1.141, 0.000447, -0.8061, -0.8061, 0.2516, -0.2507, 0.000447, -0.354, 0.000447, -1.141, 0.807, -0.8061, -0.2507, -0.2507, -0.354, 0.000447, -1.141, 0.000447, -0.8061, -0.8061, 0.3549, 0.000447, 0.2516, -0.2507, 0.807, -0.8061, 1.142, 0.000447, 0.000447, 0.3549, 0.2516, 0.2516, 0.807, 0.807, 0.000447, 1.142, 0.9493, 0.7261, 0.9493, 0.7261, 0.9493, 0.5, 0.9493, 0.5, 0.003238, -0.03025, 0.003238, -0.03025, 0.9298, -0.03025, 0.9298, -0.03025, 0.1651, 0.8684, 0.1846, 0.7261, 0.1846, 0.7261, 0.1651, 0.8684, 0.000447, -0.06374, 0.000447, -0.06374, 0.9996, -0.06374, 0.9996, -0.06374, 0.05068, 0.9996, -0.04979, 0.9996, -0.04979, 0.6674, 0.05068, 0.6674, -0.07211, 0.4637, -0.07211, 0.4637, -0.01072, 0.447, -0.01072, 0.447, -0.01072, 0.447, -0.07211, 0.4637, -0.07211, 0.4637, -0.01072, 0.447, 0.1512, 0.8795, 0.00882, 0.9437, 0.00882, 0.9437, 0.1512, 0.8795, 0.06464, 0.5614, 0.06464, 0.5614, 0.08417, 0.567, 0.08417, 0.567, 0.3353, 0.02556, 0.9996, 0.02556, 0.9996, 0.2321, 0.3353, 0.2321, 0.03115, 0.9856, 0.03115, 0.9856, 0.006029, 0.9493, 0.006029, 0.9493, 0.1846, 0.7261, 0.1846, 0.7261, 0.1791, 0.7065, 0.1791, 0.7065, -0.08886, 0.4805, -0.08328, 0.4693, -0.08328, 0.4693, -0.08886, 0.4805, 0.006029, 0.9493, 0.006029, 0.9493, 0.00882, 0.9437, 0.00882, 0.9437, 0.2628, 1.011, 0.2767, 1.008, 0.2767, 1.008, 0.2628, 1.011, 0.0144, 0.4274, 0.0144, 0.4274, 0.00882, 0.4386, 0.00882, 0.4386, 0.03952, 0.9884, 0.03952, 0.9884, 0.2628, 1.011, 0.2628, 1.011, -0.08886, 0.4805, -0.08886, 0.4805, -0.06095, 0.5391, -0.06095, 0.5391, 0.0144, 0.4274, 0.003238, -0.03025, 0.003238, -0.03025, 0.0144, 0.4274, 0.000447, -1.395, 0.9996, -1.395, 0.9996, -0.3372, 0.000447, -0.3372, 0.9884, -0.002344, 0.9884, -0.002344, 0.9298, -0.03025, 0.9298, -0.03025, 0.1791, 0.7065, 0.1846, 0.7261, 0.1846, 0.7261, 0.1791, 0.7065, 0.9996, -0.002344, 0.000447, -0.002344, 0.000447, -0.3651, 0.9996, -0.3651, 0.4498, 0.6674, 0.5502, 0.6674, 0.5502, 0.9996, 0.4498, 0.9996, 0.9884, -0.002344, 0.9884, 0.7986, 0.9884, 0.7986, 0.9884, -0.002344, 0.1651, 0.8684, 0.1512, 0.8795, 0.1512, 0.8795, 0.1651, 0.8684, 0.2767, 1.008, 0.2767, 1.008, 0.2628, 1.011, 0.2628, 1.011, -0.05258, 0.5474, -0.05258, 0.5474, -0.03583, 0.553, -0.03583, 0.553, -0.03583, 0.553, -0.03583, 0.553, 0.06464, 0.5614, 0.06464, 0.5614, 0.2628, 1.011, 0.03952, 0.9884, 0.03952, 0.9884, 0.2628, 1.011, 0.000447, 0.9326, 0.9996, 0.9326, 0.9996, 0.5251, 0.000447, 0.5251, 0.9996, 0.3186, 0.3353, 0.3186, 0.3353, 0.246, 0.9996, 0.246, 0.3353, 0.0144, 0.9996, 0.0144, 0.9996, 0.02556, 0.3353, 0.02556, -0.08886, 0.4805, -0.08886, 0.4805, -0.08328, 0.4693, -0.08328, 0.4693, -0.07211, 0.4637, -0.07211, 0.4637, -0.08328, 0.4693, -0.08328, 0.4693, -0.06095, 0.5391, -0.05258, 0.5474, -0.05258, 0.5474, -0.06095, 0.5391, 0.03115, 0.9856, 0.03115, 0.9856, 0.03952, 0.9884, 0.03952, 0.9884, 0.06464, 0.5614, -0.03583, 0.553, -0.03583, 0.553, 0.06464, 0.5614, -0.03583, 0.553, -0.05258, 0.5474, -0.05258, 0.5474, -0.03583, 0.553, 0.00882, 0.9437, 0.00882, 0.9437, 0.1512, 0.8795, 0.1512, 0.8795, 0.1846, 0.7261, 0.1846, 0.7261, 0.1651, 0.8684, 0.1651, 0.8684, 0.3353, 0.3186, 0.9996, 0.3186, 0.9996, 0.3298, 0.3353, 0.3298, 0.08417, 0.567, 0.1009, 0.5754, 0.1009, 0.5754, 0.08417, 0.567, 0.9996, -0.6582, 0.000447, -0.6582, 0.000447, -0.6638, 0.9996, -0.6638, 0.003238, -0.03025, 0.003238, -0.03025, 0.0144, 0.4274, 0.0144, 0.4274, 0.9884, 0.7986, 0.9884, 0.7986, 0.9884, -0.002344, 0.9884, -0.002344, -14.93, 14.11, -11.33, 14.11, -11.33, -14.1, -14.93, -14.1, 0.9884, 0.7986, 0.9884, 0.7986, 0.2767, 1.008, 0.2767, 1.008, 0.006029, 0.9493, 0.00882, 0.9437, 0.00882, 0.9437, 0.006029, 0.9493, -0.08328, 0.4693, -0.07211, 0.4637, -0.07211, 0.4637, -0.08328, 0.4693, 0.05068, 0.9996, -0.04979, 0.9996, -0.04979, 0.6674, 0.05068, 0.6674, 0.2767, 1.008, 0.9884, 0.7986, 0.9884, 0.7986, 0.2767, 1.008, 0.000447, -1.247, 0.9996, -1.247, 0.9996, -1.32, 0.000447, -1.32, -0.04979, 0.000447, 0.05068, 0.000447, 0.05068, 0.3326, -0.04979, 0.3326, 0.8489, 0.3326, 0.9493, 0.3326, 0.9493, 0.6674, 0.8489, 0.6674, 0.3353, 0.2321, 0.9996, 0.2321, 0.9996, 0.246, 0.3353, 0.246, 0.9298, -0.03025, 0.1651, 0.8684, 0.1846, 0.7261, 0.1846, 0.7261, 0.1651, 0.8684, 0.9298, -0.03025, 0.006029, 0.9493, 0.03115, 0.9856, 0.03115, 0.9856, 0.006029, 0.9493, 0.5, 0.9521, 0.5, 0.9521, 0.7261, 0.9521, 0.7261, 0.9521, 0.05068, 0.000447, 0.1512, 0.000447, 0.1512, 0.3326, 0.05068, 0.3326, 0.9298, -0.03025, 0.9884, 0.7986, 0.2628, 1.011, 0.2628, 1.011, 0.9884, 0.7986, 0.9298, -0.03025, 0.0144, 0.4274, 0.9298, -0.03025, 0.003238, -0.03025, 0.0144, 0.4274, 0.003238, -0.03025, 0.9298, -0.03025, 0.00882, 0.4386, 0.0144, 0.4274, 0.0144, 0.4274, 0.00882, 0.4386, 0.7261, 0.9521, 0.5, 0.9521, 0.5, 0.9521, 0.7261, 0.9521, 0.9493, 0.5, 0.9493, 0.5, 0.9493, 0.7261, 0.9493, 0.7261, 0.3326, 0.3298, 0.000447, 0.3298, 0.000447, 0.000447, 0.3326, 0.000447, 0.9298, -0.03025, 0.1009, 0.5754, 0.00882, 0.4386, 0.00882, 0.4386, 0.1009, 0.5754, 0.9298, -0.03025, 0.5, 0.9521, 0.5, 0.9521, 0.2767, 0.9521, 0.2767, 0.9521, -0.2507, 0.2516, 0.000447, 0.3549, 0.000447, 1.142, -0.8061, 0.807, 0.9298, -0.03025, 0.2628, 1.011, 0.1651, 0.8684, 0.1651, 0.8684, 0.2628, 1.011, 0.9298, -0.03025, 0.9493, 0.05068, 0.9493, 0.05068, 0.9493, 0.2767, 0.06464, 0.5614, -0.05258, 0.5474, -0.08886, 0.4805, -0.08886, 0.4805, -0.05258, 0.5474, 0.06464, 0.5614, 0.9493, 0.7261, 0.9493, 0.7261, 0.9493, 0.9521, 0.5502, 0.6674, 0.4498, 0.6674, 0.4498, 0.3326, 0.5502, 0.3326, 0.1512, 0.8795, 0.006029, 0.9493, 0.03952, 0.9884, 0.2767, 1.008, 0.2628, 1.011, 0.03115, 0.9856, 0.00882, 0.9437, 0.1512, 0.8795, 0.08417, 0.567, 0.06464, 0.5614, 0.06464, 0.5614, 0.08417, 0.567, 0.05068, 0.3326, -0.04979, 0.3326, -0.04979, 0.000447, 0.05068, 0.000447, 0.05068, 0.9521, 0.05068, 0.9521, 0.05068, 0.7261, 0.08417, 0.567, -0.08886, 0.4805, -0.01072, 0.447, -0.01072, 0.447, -0.08886, 0.4805, 0.08417, 0.567, 0.9298, -0.03025, 0.1791, 0.7065, 0.1009, 0.5754, 0.1009, 0.5754, 0.1791, 0.7065, 0.9298, -0.03025, 0.7261, 0.05068, 0.5, 0.05068, 0.5, 0.05068, 0.7261, 0.05068, 0.7512, 0.3326, 0.6507, 0.3326, 0.6507, 0.000447, 0.7512, 0.000447, 0.7261, 0.7261, 0.9493, 0.7261, 0.9493, 0.9521, 0.7261, 0.9521, 0.05068, 0.000447, 0.1512, 0.000447, 0.1512, 0.3326, 0.05068, 0.3326, 0.9884, 0.7986, 0.9884, -0.002344, 0.9298, -0.03025, 0.9298, -0.03025, 0.9884, -0.002344, 0.9884, 0.7986, 0.2767, 0.05068, 0.05068, 0.05068, 0.05068, 0.05068, 0.2767, 0.05068, -0.05258, 0.5474, -0.05258, 0.5474, -0.06095, 0.5391, -0.06095, 0.5391, 0.8489, 0.6674, 0.7512, 0.6674, 0.7512, 0.3326, 0.8489, 0.3326, 0.5502, 0.3326, 0.4498, 0.3326, 0.4498, 0.000447, 0.5502, 0.000447, 0.9493, 0.9521, 0.9493, 0.9521, 0.9493, 0.7261, 0.05068, 0.9521, 0.05068, 0.7261, 0.05068, 0.7261, 0.05068, 0.9521, 0.08417, 0.567, 0.06464, 0.5614, -0.08886, 0.4805, -0.08886, 0.4805, 0.06464, 0.5614, 0.08417, 0.567, 0.6507, 0.3326, 0.5502, 0.3326, 0.5502, 0.000447, 0.6507, 0.000447, 0.00882, 0.9437, 0.03115, 0.9856, 0.2628, 1.011, 0.1512, 0.8795, -14.93, 14.11, -16.42, 14.11, -16.42, -14.1, -14.93, -14.1, -0.2507, 0.2516, -0.354, 0.000447, -0.354, 0.000447, -0.2507, 0.2516, 0.2488, 0.6674, 0.3493, 0.6674, 0.3493, 0.9996, 0.2488, 0.9996, 0.05068, 0.05068, 0.05068, 0.05068, 0.05068, 0.2767, 0.9493, 0.05068, 0.9493, 0.05068, 0.9493, 0.2767, 0.9493, 0.2767, -0.05258, 0.5474, -0.03583, 0.553, 0.06464, 0.5614, 0.06464, 0.5614, -0.03583, 0.553, -0.05258, 0.5474, 0.00882, 0.4386, -0.01072, 0.447, 0.1009, 0.5754, 0.1009, 0.5754, -0.01072, 0.447, 0.00882, 0.4386, -0.01072, 0.447, -0.07211, 0.4637, -0.08886, 0.4805, -0.08886, 0.4805, -0.07211, 0.4637, -0.01072, 0.447, 0.2628, 1.011, 0.1512, 0.8795, 0.1651, 0.8684, 0.1651, 0.8684, 0.1512, 0.8795, 0.2628, 1.011, 0.05068, 0.7261, 0.05068, 0.7261, 0.05068, 0.9521, 0.1009, 0.5754, 0.08417, 0.567, -0.01072, 0.447, -0.01072, 0.447, 0.08417, 0.567, 0.1009, 0.5754, 0.03115, 0.9856, 0.006029, 0.9493, 0.00882, 0.9437, 0.00882, 0.9437, 0.006029, 0.9493, 0.03115, 0.9856, 0.0144, 0.4274, 0.00882, 0.4386, 0.9298, -0.03025, 0.0144, 0.4274, 0.9298, -0.03025, 0.00882, 0.4386, 0.9493, 0.2767, 0.9493, 0.2767, 0.9493, 0.05068, -0.08886, 0.4805, -0.08328, 0.4693, -0.07211, 0.4637, -0.07211, 0.4637, -0.08328, 0.4693, -0.08886, 0.4805, 0.9298, -0.03025, 0.1846, 0.7261, 0.1791, 0.7065, 0.1791, 0.7065, 0.1846, 0.7261, 0.9298, -0.03025, 0.2628, 1.011, 0.03952, 0.9884, 0.03115, 0.9856, 0.03115, 0.9856, 0.03952, 0.9884, 0.2628, 1.011, 0.9493, 0.2767, 0.9493, 0.2767, 0.9493, 0.5, 0.9493, 0.5, -0.08886, 0.4805, -0.06095, 0.5391, -0.05258, 0.5474, -0.05258, 0.5474, -0.06095, 0.5391, -0.08886, 0.4805, 0.2628, 1.011, 0.2767, 1.008, 0.9884, 0.7986, 0.9884, 0.7986, 0.2767, 1.008, 0.2628, 1.011, 0.03115, 0.9856, 0.03952, 0.9884, 0.03952, 0.9884, 0.03115, 0.9856, 0.05068, 0.2767, 0.05068, 0.2767, 0.05068, 0.05068, 0.9493, 0.05068, 0.9493, 0.05068, 0.7261, 0.05068, 0.7261, 0.05068, 0.2767, 0.05068, 0.2767, 0.05068, 0.05068, 0.05068, 0.05068, 0.05068, 0.9493, 0.9521, 0.9493, 0.9521, 0.7261, 0.9521, 0.7261, 0.9521, 0.1791, 0.7065, 0.2767, 1.008, 0.9884, -0.002344, 0.9884, -0.002344, 0.2767, 1.008, 0.1791, 0.7065, 0.2767, 1.008, 0.9884, 0.7986, 0.9884, -0.002344, 0.9884, -0.002344, 0.9884, 0.7986, 0.2767, 1.008, 0.0144, 0.4274, 0.003238, -0.03025, 0.9298, -0.03025, 0.0144, 0.4274, 0.9298, -0.03025, 0.003238, -0.03025, 0.00882, 0.4386, -0.06095, 0.5391, 0.9884, -0.002344, 0.9884, -0.002344, -0.06095, 0.5391, 0.00882, 0.4386, 0.1846, 0.7261, 0.1651, 0.8684, 0.2767, 1.008, 0.2767, 1.008, 0.1651, 0.8684, 0.1846, 0.7261, -0.06095, 0.5391, 0.06464, 0.5614, 0.9884, -0.002344, 0.9884, -0.002344, 0.06464, 0.5614, -0.06095, 0.5391, 0.03952, 0.9884, 0.006029, 0.9493, 0.1512, 0.8795, 0.2767, 1.008, 0.2014, 0.6758, 0.2991, 0.6479, 0.2991, 0.8237, 0.1009, 0.8237, -0.01072, 0.447, -0.08328, 0.4693, -0.06095, 0.5391, -0.06095, 0.5391, -0.08328, 0.4693, -0.01072, 0.447, 0.1009, 0.5754, 0.1791, 0.7065, 0.9884, -0.002344, 0.9884, -0.002344, 0.1791, 0.7065, 0.1009, 0.5754, 0.0144, 0.4274, 0.9298, -0.03025, 0.9884, -0.002344, 0.0144, 0.4274, 0.9884, -0.002344, 0.9298, -0.03025, 0.08417, 0.567, 0.1009, 0.5754, 0.9884, -0.002344, 0.9884, -0.002344, 0.1009, 0.5754, 0.08417, 0.567, 0.0144, 0.4274, 0.00882, 0.4386, 0.9884, -0.002344, 0.0144, 0.4274, 0.9884, -0.002344, 0.00882, 0.4386, 0.1651, 0.8684, 0.1512, 0.8795, 0.2767, 1.008, 0.2767, 1.008, 0.1512, 0.8795, 0.1651, 0.8684, -0.06095, 0.5391, -0.03583, 0.553, 0.06464, 0.5614, 0.06464, 0.5614, -0.03583, 0.553, -0.06095, 0.5391, -0.01072, 0.447, -0.07211, 0.4637, -0.08328, 0.4693, -0.08328, 0.4693, -0.07211, 0.4637, -0.01072, 0.447, 0.06464, 0.5614, 0.08417, 0.567, 0.9884, -0.002344, 0.9884, -0.002344, 0.08417, 0.567, 0.06464, 0.5614, 0.00882, 0.4386, -0.01072, 0.447, -0.06095, 0.5391, -0.06095, 0.5391, -0.01072, 0.447, 0.00882, 0.4386, -0.06095, 0.5391, -0.08886, 0.4805, -0.08328, 0.4693, -0.08328, 0.4693, -0.08886, 0.4805, -0.06095, 0.5391, -0.06095, 0.5391, -0.05258, 0.5474, -0.03583, 0.553, -0.03583, 0.553, -0.05258, 0.5474, -0.06095, 0.5391, 0.2767, 1.008, 0.1846, 0.7261, 0.1791, 0.7065, 0.1791, 0.7065, 0.1846, 0.7261, 0.2767, 1.008, 0.006029, 0.9493, 0.00882, 0.9437, 0.1512, 0.8795, 0.1512, 0.8795, 0.00882, 0.9437, 0.006029, 0.9493, 0.03952, 0.9884, 0.03115, 0.9856, 0.006029, 0.9493, 0.006029, 0.9493, 0.03115, 0.9856, 0.03952, 0.9884, 0.03952, 0.9884, 0.2628, 1.011, 0.2767, 1.008, 0.2767, 1.008, 0.2628, 1.011, 0.03952, 0.9884, -0.06095, 0.5391, -0.08886, 0.4805, -0.08886, 0.4805, -0.06095, 0.5391, 0.9996, -1.247, 0.000447, -1.247, 0.000447, 0.5251, 0.9996, 0.5251, 0.000447, 0.000447, 0.9996, 0.000447, 0.9996, 0.9996, 0.000447, 0.9996, 0.1512, 0.8795, 0.1512, 0.8795, 0.1651, 0.8684, 0.1651, 0.8684, -0.01072, 0.447, -0.01072, 0.447, 0.00882, 0.4386, 0.00882, 0.4386, 0.1791, 0.7065, 0.1791, 0.7065, 0.1009, 0.5754, 0.1009, 0.5754, 0.000447, -1.32, 0.9996, -1.32, 0.9996, -1.395, 0.000447, -1.395, 0.1009, 0.5754, 0.1009, 0.5754, 0.08417, 0.567, 0.08417, 0.567, 0.9298, -0.03025, 0.9884, -0.002344, 0.9884, -0.002344, 0.9298, -0.03025, 0.4498, 0.6674, 0.5502, 0.6674, 0.5502, 0.9996, 0.4498, 0.9996, 0.1009, 0.5754, 0.1791, 0.7065, 0.1791, 0.7065, 0.1009, 0.5754, 0.9298, -0.03025, 0.003238, -0.03025, 0.003238, -0.03025, 0.9298, -0.03025, -0.2507, 0.2516, 0.000447, 0.3549, 0.000447, 0.3549, -0.2507, 0.2516, 0.3549, 0.000447, 0.2516, 0.2516, 0.2516, 0.2516, 0.3549, 0.000447, 0.000447, 0.3549, 0.2516, 0.2516, 0.2516, 0.2516, 0.000447, 0.3549, -0.2507, 0.2516, 0.000447, 0.3549, 0.000447, 0.3549, -0.2507, 0.2516, 0.5, 0.5, 0.7261, 0.5, 0.7261, 0.7261, 0.5, 0.7261, -0.2507, -0.2507, -0.354, 0.000447, -0.354, 0.000447, -0.2507, -0.2507, -0.2507, -0.2507, 0.000447, -0.354, 0.000447, -0.354, -0.2507, -0.2507, 0.2516, -0.2507, 0.000447, -0.354, 0.000447, -0.354, 0.2516, -0.2507, -0.2507, -0.2507, -0.354, 0.000447, -0.354, 0.000447, -0.2507, -0.2507, 0.3549, 0.000447, 0.2516, 0.2516, 0.2516, 0.2516, 0.3549, 0.000447, 0.000447, -0.354, -0.2507, -0.2507, -0.2507, -0.2507, 0.000447, -0.354, 0.000447, 0.3549, 0.2516, 0.2516, 0.2516, 0.2516, 0.000447, 0.3549, 0.2767, 0.05068, 0.5, 0.05068, 0.5, 0.05068, 0.2767, 0.05068, 0.3549, 0.000447, 0.000447, 0.3549, -0.354, 0.000447, 0.000447, -0.354, 0.2516, -0.2507, 0.3549, 0.000447, 0.3549, 0.000447, 0.2516, -0.2507, 0.5, 0.05068, 0.7261, 0.05068, 0.7261, 0.2767, 0.5, 0.2767, 0.2516, -0.2507, 0.3549, 0.000447, 0.000447, -0.354, -0.354, 0.000447, -0.2507, -0.2507, 0.000447, -0.354, 0.000447, 0.3549, -0.2507, 0.2516, -0.354, 0.000447, 0.3549, 0.000447, 0.2516, 0.2516, 0.000447, 0.3549, 0.2516, -0.2507, 0.3549, 0.000447, 0.3549, 0.000447, 0.2516, -0.2507, 0.2516, -0.2507, 0.3549, 0.000447, 0.000447, -0.354, -0.354, 0.000447, -0.2507, -0.2507, 0.000447, -0.354, 0.000447, 0.3549, -0.2507, 0.2516, -0.354, 0.000447, 0.3549, 0.000447, 0.2516, 0.2516, 0.000447, 0.3549, 0.5, 0.7261, 0.7261, 0.7261, 0.7261, 0.9521, 0.5, 0.9521, 0.8489, 0.9996, 0.7512, 0.9996, 0.7512, 0.6674, 0.8489, 0.6674, -11.33, 14.11, -14.93, 14.11, -14.93, -14.1, -11.33, -14.1, -7.733, 14.11, -6.243, 14.11, -6.243, -14.1, -7.733, -14.1, -7.733, -14.1, -6.243, -14.1, -6.243, 14.11, -7.733, 14.11, -0.2507, 0.2516, -0.354, 0.000447, -0.354, 0.000447, -0.2507, 0.2516, -11.33, 14.11, -7.733, 14.11, -7.733, -14.1, -11.33, -14.1, 0.2767, 0.9521, 0.2767, 0.9521, 0.5, 0.9521, 0.5, 0.9521, -16.42, 14.11, -14.93, 14.11, -14.93, -14.1, -16.42, -14.1, 0.1009, 0.3242, 0.000447, 0.3521, 0.000447, 0.1763, 0.2014, 0.1763, 0.3995, 0.1763, 0.2991, 0.3242, 0.2014, 0.3521, 0.2014, 0.1763, 0.4498, 0.5, 0.5, 0.3242, 0.5502, 0.5, 0.5, 0.6479, 0.1512, 0.5, 0.2014, 0.6758, 0.1009, 0.6479, 0.7986, 0.6758, 0.8991, 0.6479, 0.8991, 0.8237, 0.7009, 0.8237, 0.5, 0.000447, 0.6005, 0.1763, 0.3995, 0.1763, 0.2014, 0.3521, 0.2991, 0.3242, 0.2488, 0.5, 0.1512, 0.5, 0.3995, 0.9996, 0.2991, 0.8237, 0.3995, 0.6758, 0.5, 0.8237, 0.7009, 0.000447, 0.7986, 0.1763, 0.7009, 0.3242, 0.6005, 0.1763, 0.6005, 0.1763, 0.7009, 0.3242, 0.6005, 0.3521, 0.7009, 0.6479, 0.6507, 0.5, 0.7512, 0.5, 0.4498, 0.5, 0.5, 0.6479, 0.3995, 0.6758, 0.1009, 0.3242, 0.2014, 0.3521, 0.1512, 0.5, 0.05068, 0.5, 0.1009, 0.8237, 0.1009, 0.6479, 0.2014, 0.6758, 0.2488, 0.5, 0.2991, 0.6479, 0.2014, 0.6758, 0.1512, 0.5, -0.1, 0.000447, 0.000447, 0.1763, -0.2005, 0.1763, 0.7986, 0.1763, 0.8991, 0.3242, 0.7986, 0.3521, 0.7512, 0.5, 0.7986, 0.6758, 0.7009, 0.6479, 0.7009, 0.8237, 0.7009, 0.6479, 0.7986, 0.6758, -0.1, 0.8237, 0.000447, 0.6758, 0.1009, 0.8237, 0.000447, 0.9996, 0.05068, 0.5, 0.000447, 0.3521, 0.1009, 0.3242, 0.8489, 0.5, 0.7986, 0.3521, 0.8991, 0.3242, 0.6005, 0.6758, 0.7009, 0.6479, 0.7009, 0.8237, 0.5, 0.8237, 0.2991, 0.8237, 0.2991, 0.6479, 0.3995, 0.6758, 0.2991, 0.6479, 0.2488, 0.5, 0.3493, 0.5, 0.6507, 0.5, 0.7009, 0.6479, 0.6005, 0.6758, 0.5502, 0.5, 0.3995, 0.1763, 0.5, 0.3242, 0.3995, 0.3521, 0.3995, 0.1763, 0.3995, 0.3521, 0.2991, 0.3242, 0.8991, 0.6479, 0.8489, 0.5, 0.8991, 0.3242, 0.9493, 0.5, -0.1, 0.8237, -0.1, 0.6479, 0.000447, 0.6758, -0.04979, 0.5, 0.000447, 0.6758, -0.1, 0.6479, 0.6005, 0.1763, 0.6005, 0.3521, 0.5, 0.3242, 0.3995, 0.1763, 0.5502, 0.5, 0.6005, 0.6758, 0.5, 0.6479, 0.2991, 0.000447, 0.3995, 0.1763, 0.2014, 0.1763, 0.1009, 0.000447, 0.2014, 0.1763, 0.000447, 0.1763, 0.3995, 0.3521, 0.4498, 0.5, 0.3995, 0.6758, 0.3493, 0.5, 0.000447, 0.1763, 0.000447, 0.3521, -0.1, 0.3242, -0.2005, 0.1763, 0.1009, 0.6479, 0.05068, 0.5, 0.1512, 0.5, 0.6507, 0.5, 0.6005, 0.3521, 0.7009, 0.3242, 0.7512, 0.5, 0.2488, 0.5, 0.2991, 0.3242, 0.3995, 0.3521, 0.3493, 0.5, 0.6005, 0.3521, 0.6507, 0.5, 0.5502, 0.5, 0.3493, 0.5, 0.3995, 0.6758, 0.2991, 0.6479, 0.7986, 0.3521, 0.8489, 0.5, 0.7986, 0.6758, 0.7512, 0.5, 0.05068, 0.5, 0.000447, 0.6758, -0.04979, 0.5, 0.000447, 0.3521, 0.2014, 0.9996, 0.1009, 0.8237, 0.2991, 0.8237, 0.7986, 0.9996, 0.7009, 0.8237, 0.8991, 0.8237, 0.6005, 0.9996, 0.5, 0.8237, 0.7009, 0.8237, 0.4498, 0.5, 0.3995, 0.3521, 0.5, 0.3242, 0.2014, 0.1763, 0.2014, 0.3521, 0.1009, 0.3242, -0.04979, 0.5, -0.1, 0.3242, 0.000447, 0.3521, 0.7986, 0.1763, 0.7986, 0.3521, 0.7009, 0.3242, 0.7512, 0.5, 0.7009, 0.3242, 0.7986, 0.3521, 0.5502, 0.5, 0.5, 0.3242, 0.6005, 0.3521, 0.05068, 0.5, 0.1009, 0.6479, 0.000447, 0.6758, 0.1009, 0.8237, 0.000447, 0.6758, 0.1009, 0.6479, 0.8489, 0.5, 0.8991, 0.6479, 0.7986, 0.6758, 0.5, 0.8237, 0.3995, 0.6758, 0.5, 0.6479, 0.5, 0.8237, 0.5, 0.6479, 0.6005, 0.6758, 0.9996, -0.4461, 0.000447, -0.4461, 0.000447, -0.6554, 0.9996, -0.6554])
me_fastfred.materials.append(mat_01fastfredfakemarquee)
me_fastfred.materials.append(mat_02fastfredsnapmat)
me_fastfred.materials.append(mat_fastfredbezel)
me_fastfred.materials.append(mat_fastfredshinyblack)
me_fastfred.materials.append(mat_fastfredblack)
me_fastfred.materials.append(mat_fastfredside)
me_fastfred.materials.append(mat_fastfredcpo)
me_fastfred.materials.append(mat_fastfredvolcbut)
me_fastfred.materials.append(mat_fastfredsilver)
me_fastfred.materials.append(mat_fastfredredjoy)
me_fastfred.use_remesh_fix_poles = True
me_fastfred.use_remesh_preserve_attributes = False
me_fastfred.update()

# ---- objects
ob_fastfred = bpy.data.objects.new('fastfred', me_fastfred)

# ---- transforms, parenting, visibility, modifiers, constraints
ob_fastfred.location = (0.0, 0.0, 1.058)
ob_fastfred.rotation_euler = (1.571, 0.0, 0.0)
_m = ob_fastfred.modifiers.new('Auto Smooth', 'NODES')
_m.node_group = ng_auto_smooth
_gi = [s.identifier for s in ng_auto_smooth.interface.items_tree if s.item_type == 'SOCKET' and s.in_out == 'INPUT']
_m[_gi[1]] = 1.047  # Angle
_m = ob_fastfred.modifiers.new('WeightedNormal', 'WEIGHTED_NORMAL')
_m.keep_sharp = True

# ---- collection membership
scene.collection.objects.link(ob_fastfred)

# ---- scene / render settings (as saved in the file)
scene.frame_start = 1; scene.frame_end = 250; scene.frame_set(1)
scene.render.engine = 'BLENDER_EEVEE_NEXT'
scene.cycles.use_denoising = False
scene.cycles.samples = 128
scene.cycles.sampling_pattern = 'TABULATED_SOBOL'
scene.cycles.use_adaptive_sampling = False
scene.cycles.use_light_tree = False
scene.view_settings.view_transform = 'Filmic'
bpy.context.view_layer.update()

# ---- added for rendering (the .blend has no active camera and no usable light): camera, sun
cam_auto = bpy.data.cameras.new('AutoCamera')
cam_auto.lens = 50.0
cam_auto.sensor_width = 36.0
cam_auto.clip_end = 1000.0
ob_auto_camera = bpy.data.objects.new('AutoCamera', cam_auto)
scene.collection.objects.link(ob_auto_camera)
ob_auto_camera.location = (1.91445, -2.06256, 2.40775)
ob_auto_camera.rotation_euler = (1.09748, -7.21219e-08, 0.694738)
scene.camera = ob_auto_camera
light_auto_sun = bpy.data.lights.new('AutoSun', 'SUN')
light_auto_sun.energy = 3.0
light_auto_sun.angle = 0.0523599
ob_auto_sun = bpy.data.objects.new('AutoSun', light_auto_sun)
scene.collection.objects.link(ob_auto_sun)
ob_auto_sun.rotation_euler = (0.872665, 0.174533, 0.523599)
bpy.context.view_layer.update()
